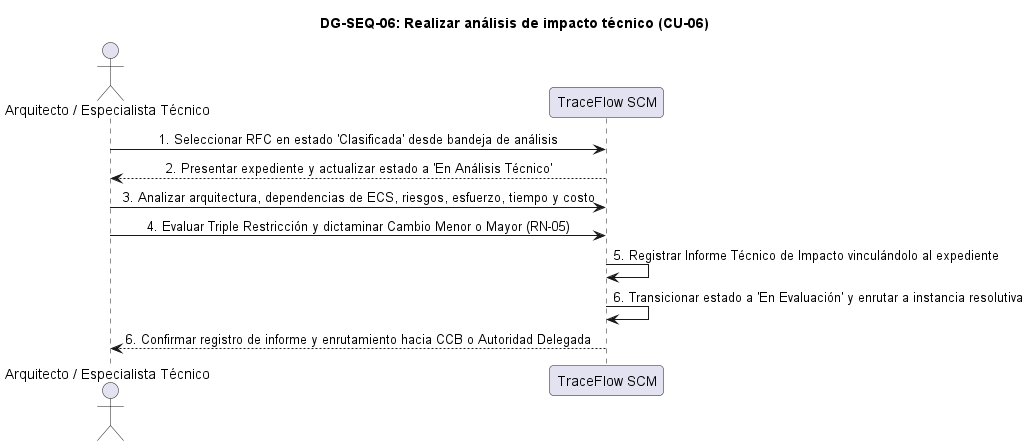

The diagram above was rendered by PlantUML. Its source (embedded in the PNG):
@startuml DG-SEQ-06
skinparam shadowing false
skinparam roundcorner 8
skinparam defaultFontName Arial
skinparam sequenceMessageAlign center

title <b>DG-SEQ-06: Realizar análisis de impacto técnico (CU-06)</b>

actor "Arquitecto / Especialista Técnico" as Arquitecto
participant "TraceFlow SCM" as Sistema

Arquitecto -> Sistema: 1. Seleccionar RFC en estado 'Clasificada' desde bandeja de análisis
Sistema --> Arquitecto: 2. Presentar expediente y actualizar estado a 'En Análisis Técnico'
Arquitecto -> Sistema: 3. Analizar arquitectura, dependencias de ECS, riesgos, esfuerzo, tiempo y costo
Arquitecto -> Sistema: 4. Evaluar Triple Restricción y dictaminar Cambio Menor o Mayor (RN-05)
Sistema -> Sistema: 5. Registrar Informe Técnico de Impacto vinculándolo al expediente
Sistema -> Sistema: 6. Transicionar estado a 'En Evaluación' y enrutar a instancia resolutiva
Sistema --> Arquitecto: 6. Confirmar registro de informe y enrutamiento hacia CCB o Autoridad Delegada

@enduml